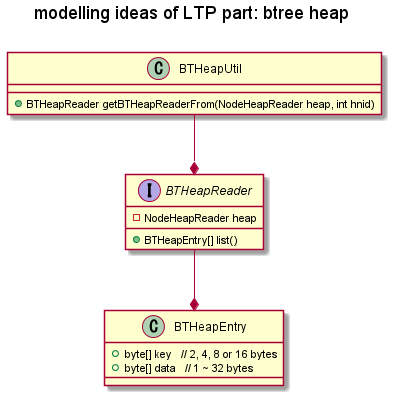

The diagram above was rendered by PlantUML. Its source (embedded in the PNG):
@startuml ltp_btheap
title modelling ideas of LTP part: btree heap\n
class BTHeapUtil {
    + BTHeapReader getBTHeapReaderFrom(NodeHeapReader heap, int hnid)
}

interface BTHeapReader {
    - NodeHeapReader heap

    + BTHeapEntry[] list()
}

class BTHeapEntry {
    + byte[] key   // 2, 4, 8 or 16 bytes
    + byte[] data   // 1 ~ 32 bytes
}


BTHeapUtil --* BTHeapReader
BTHeapReader --* BTHeapEntry

@enduml